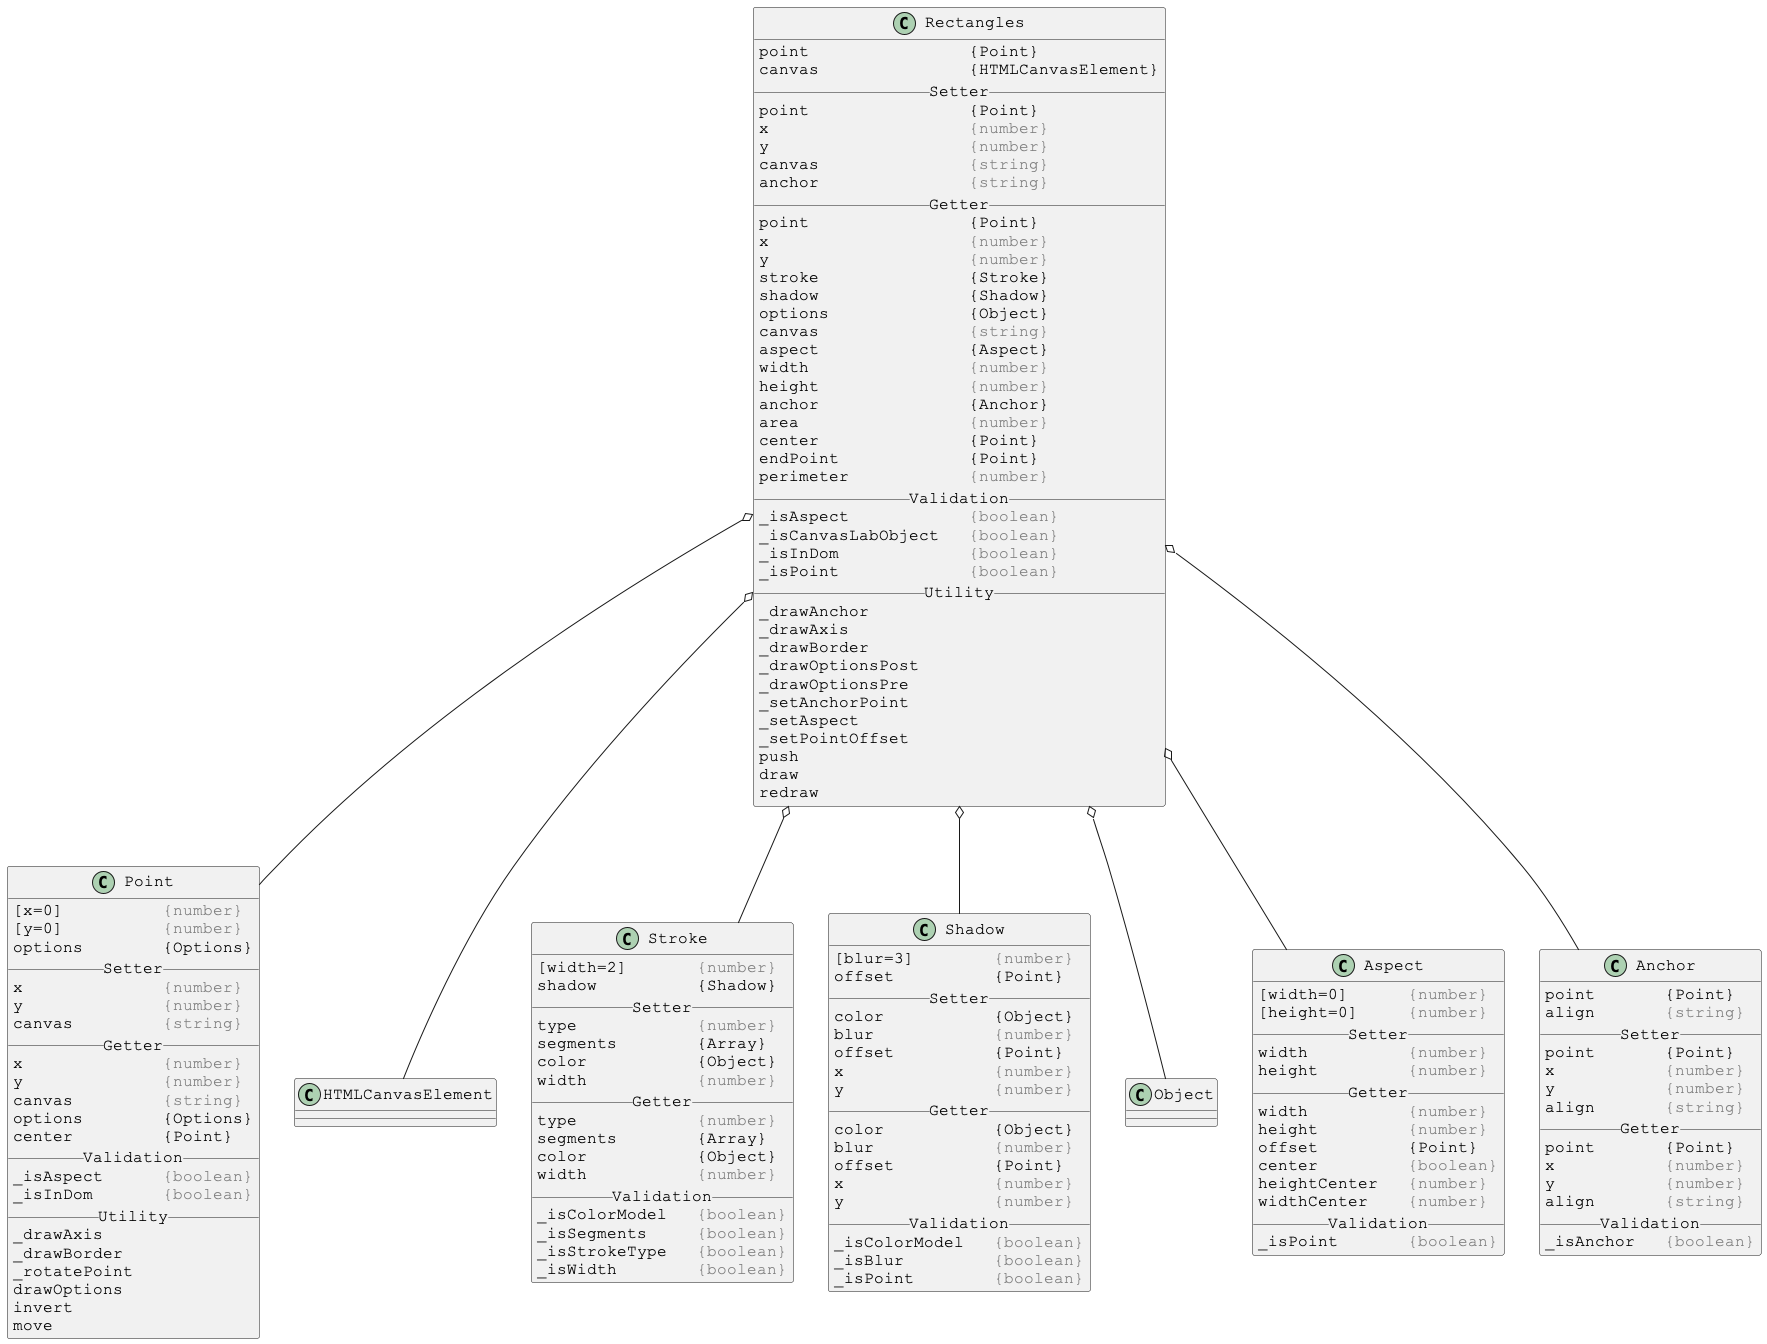

The diagram above was rendered by PlantUML. Its source (embedded in the PNG):
@startuml

skinparam DefaultFontSize 16
skinparam DefaultFontName Courier New

class Rectangles {
point                {Point}
canvas               {HTMLCanvasElement}
__ Setter __
point                {Point}
x                    <color:gray>{number}</color>
y                    <color:gray>{number}</color>
canvas               <color:gray>{string}</color>
anchor               <color:gray>{string}</color>
__ Getter __
point                {Point}
x                    <color:gray>{number}</color>
y                    <color:gray>{number}</color>
stroke               {Stroke}
shadow               {Shadow}
options              {Object}
canvas               <color:gray>{string}</color>
aspect               {Aspect}
width                <color:gray>{number}</color>
height               <color:gray>{number}</color>
anchor               {Anchor}
area                 <color:gray>{number}</color>
center               {Point}
endPoint             {Point}
perimeter            <color:gray>{number}</color>
__ Validation __
_isAspect            <color:gray>{boolean}</color>
_isCanvasLabObject   <color:gray>{boolean}</color>
_isInDom             <color:gray>{boolean}</color>
_isPoint             <color:gray>{boolean}</color>
__ Utility __
_drawAnchor
_drawAxis
_drawBorder
_drawOptionsPost
_drawOptionsPre
_setAnchorPoint
_setAspect
_setPointOffset
push
draw
redraw
}

Rectangles o-- Point
Rectangles o-- HTMLCanvasElement
Rectangles o-- Stroke
Rectangles o-- Shadow
Rectangles o-- Object
Rectangles o-- Aspect
Rectangles o-- Anchor



skinparam DefaultFontSize 16
skinparam DefaultFontName Courier New

class Point {
[x=0]          <color:gray>{number}</color>
[y=0]          <color:gray>{number}</color>
options        {Options}
__ Setter __
x              <color:gray>{number}</color>
y              <color:gray>{number}</color>
canvas         <color:gray>{string}</color>
__ Getter __
x              <color:gray>{number}</color>
y              <color:gray>{number}</color>
canvas         <color:gray>{string}</color>
options        {Options}
center         {Point}
__ Validation __
_isAspect      <color:gray>{boolean}</color>
_isInDom       <color:gray>{boolean}</color>
__ Utility __
_drawAxis
_drawBorder
_rotatePoint
drawOptions
invert
move
}



skinparam DefaultFontSize 16
skinparam DefaultFontName Courier New

class Stroke {
[width=2]       <color:gray>{number}</color>
shadow          {Shadow}
__ Setter __
type            <color:gray>{number}</color>
segments        {Array}
color           {Object}
width           <color:gray>{number}</color>
__ Getter __
type            <color:gray>{number}</color>
segments        {Array}
color           {Object}
width           <color:gray>{number}</color>
__ Validation __
_isColorModel   <color:gray>{boolean}</color>
_isSegments     <color:gray>{boolean}</color>
_isStrokeType   <color:gray>{boolean}</color>
_isWidth        <color:gray>{boolean}</color>
}



skinparam DefaultFontSize 16
skinparam DefaultFontName Courier New

class Shadow {
[blur=3]        <color:gray>{number}</color>
offset          {Point}
__ Setter __
color           {Object}
blur            <color:gray>{number}</color>
offset          {Point}
x               <color:gray>{number}</color>
y               <color:gray>{number}</color>
__ Getter __
color           {Object}
blur            <color:gray>{number}</color>
offset          {Point}
x               <color:gray>{number}</color>
y               <color:gray>{number}</color>
__ Validation __
_isColorModel   <color:gray>{boolean}</color>
_isBlur         <color:gray>{boolean}</color>
_isPoint        <color:gray>{boolean}</color>
}



skinparam DefaultFontSize 16
skinparam DefaultFontName Courier New

class Aspect {
[width=0]      <color:gray>{number}</color>
[height=0]     <color:gray>{number}</color>
__ Setter __
width          <color:gray>{number}</color>
height         <color:gray>{number}</color>
__ Getter __
width          <color:gray>{number}</color>
height         <color:gray>{number}</color>
offset         {Point}
center         <color:gray>{boolean}</color>
heightCenter   <color:gray>{number}</color>
widthCenter    <color:gray>{number}</color>
__ Validation __
_isPoint       <color:gray>{boolean}</color>
}



skinparam DefaultFontSize 16
skinparam DefaultFontName Courier New

class Anchor {
point       {Point}
align       <color:gray>{string}</color>
__ Setter __
point       {Point}
x           <color:gray>{number}</color>
y           <color:gray>{number}</color>
align       <color:gray>{string}</color>
__ Getter __
point       {Point}
x           <color:gray>{number}</color>
y           <color:gray>{number}</color>
align       <color:gray>{string}</color>
__ Validation __
_isAnchor   <color:gray>{boolean}</color>
}

@enduml